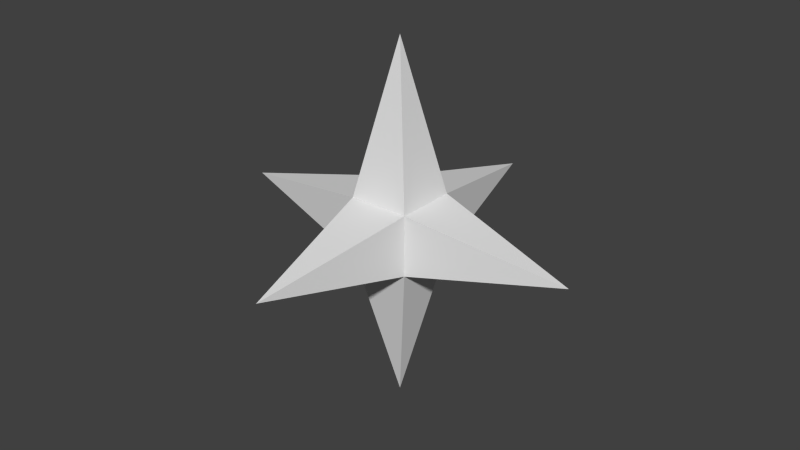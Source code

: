 # Source: 3d_cursor.blend  (saved by Blender 2.66.1; exported with 4.5.12 LTS)
import bpy
from mathutils import Matrix  # noqa: F401  (used for matrix-valued properties, if any)

bpy.ops.wm.read_factory_settings(use_empty=True)
scene = bpy.context.scene
scene.name = 'Scene'

# ---- collections
col_collection_1 = bpy.data.collections.new('Collection 1'); scene.collection.children.link(col_collection_1)

# ---- materials (node trees are filled in below, after node groups)
mat_material = bpy.data.materials.new('Material')
mat_material.alpha_threshold = 0.0
mat_material.use_transparent_shadow = False
mat_material.roughness = 0.5
mat_material.line_color = (0.0, 0.0, 0.0, 1.0)

# ---- material node trees

# ---- world
world_world = bpy.data.worlds.new('World'); scene.world = world_world
world_world.color = (0.05088, 0.05088, 0.05088)
world_world.use_sun_shadow = False
world_world.sun_shadow_jitter_overblur = 0.0
world_world.cycles.sampling_method = 'MANUAL'
world_world.cycles.sample_map_resolution = 256

# ---- meshes
me_3d_cursor = bpy.data.meshes.new('3d cursor')
me_3d_cursor.from_pydata([(0.03, 0.03, -0.03), (0.03, -0.03, -0.03), (-0.03, -0.03, -0.03), (-0.03, 0.03, -0.03), (0.03, 0.03, 0.03), (0.03, -0.03, 0.03), (-0.03, -0.03, 0.03), (-0.03, 0.03, 0.03), (-8.137e-08, -7.116e-08, 0.18), (-8.584e-08, -0.18, 0.0), (0.18, -7.474e-08, 0.0), (-7.064e-08, 0.18, 0.0), (-0.18, -5.909e-08, 0.0), (-7.556e-08, -6.222e-08, -0.18)], [], [(5, 6, 9), (7, 4, 11), (4, 5, 10), (6, 7, 12), (7, 6, 8), (5, 4, 8), (4, 7, 8), (6, 5, 8), (6, 2, 9), (1, 5, 9), (2, 1, 9), (1, 0, 10), (5, 1, 10), (0, 4, 10), (0, 3, 11), (3, 7, 11), (4, 0, 11), (2, 6, 12), (3, 2, 12), (7, 3, 12), (2, 3, 13), (1, 2, 13), (0, 1, 13), (3, 0, 13)])
me_3d_cursor.materials.append(mat_material)
me_3d_cursor.use_remesh_preserve_volume = False
me_3d_cursor.use_remesh_preserve_attributes = False
me_3d_cursor.use_mirror_vertex_groups = False
me_3d_cursor.update()

# ---- objects
ob_3d_cursor = bpy.data.objects.new('3d cursor', me_3d_cursor)

# ---- transforms, parenting, visibility, modifiers, constraints
ob_3d_cursor.location = (0.0, 0.0, 0.0)
ob_3d_cursor.lock_rotations_4d = False
ob_3d_cursor.empty_display_type = 'ARROWS'
ob_3d_cursor.lineart.crease_threshold = 0.0

# ---- collection membership
col_collection_1.objects.link(ob_3d_cursor)

# ---- scene / render settings (as saved in the file)
scene.frame_start = 1; scene.frame_end = 250; scene.frame_set(1)
scene.render.engine = 'BLENDER_EEVEE_NEXT'
scene.render.image_settings.color_mode = 'RGB'
scene.render.image_settings.compression = 90
scene.render.resolution_percentage = 50
scene.render.dither_intensity = 0.0
scene.render.bake_margin = 2
scene.cycles.use_denoising = False
scene.cycles.samples = 10
scene.cycles.sampling_pattern = 'TABULATED_SOBOL'
scene.cycles.light_sampling_threshold = 0.0
scene.cycles.use_adaptive_sampling = False
scene.cycles.use_light_tree = False
scene.cycles.blur_glossy = 0.0
scene.cycles.volume_bounces = 1
scene.cycles.pixel_filter_type = 'GAUSSIAN'
scene.cycles.sample_clamp_indirect = 0.0
scene.view_settings.view_transform = 'Standard'
bpy.context.view_layer.update()

# ---- added for rendering (the .blend has no active camera and no usable light): camera, sun
cam_auto = bpy.data.cameras.new('AutoCamera')
cam_auto.lens = 50.0
cam_auto.sensor_width = 36.0
cam_auto.clip_end = 1000.0
ob_auto_camera = bpy.data.objects.new('AutoCamera', cam_auto)
scene.collection.objects.link(ob_auto_camera)
ob_auto_camera.location = (0.576913, -0.692296, 0.46153)
ob_auto_camera.rotation_euler = (1.09748, -7.21219e-08, 0.694738)
scene.camera = ob_auto_camera
light_auto_sun = bpy.data.lights.new('AutoSun', 'SUN')
light_auto_sun.energy = 3.0
light_auto_sun.angle = 0.0523599
ob_auto_sun = bpy.data.objects.new('AutoSun', light_auto_sun)
scene.collection.objects.link(ob_auto_sun)
ob_auto_sun.rotation_euler = (0.872665, 0.174533, 0.523599)
bpy.context.view_layer.update()
